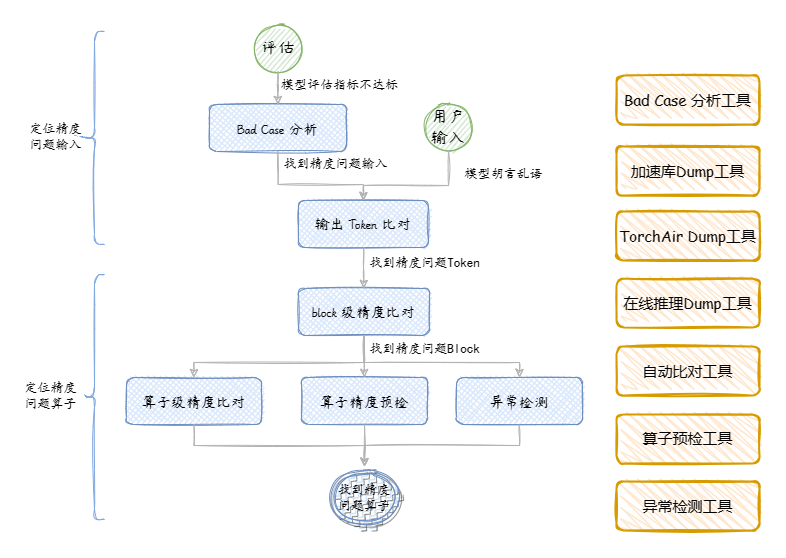

The diagram above was exported from draw.io. Its source (the exported page's mxGraphModel, read from the mxfile embedded in the PNG):
<mxGraphModel dx="730" dy="361" grid="0" gridSize="10" guides="1" tooltips="1" connect="1" arrows="1" fold="1" page="1" pageScale="1" pageWidth="827" pageHeight="1169" math="1" shadow="0">
  <root>
    <mxCell id="0" />
    <mxCell id="1" parent="0" />
    <mxCell id="4fSuhe-dtRnvGf-8dWa9-5" value="Bad Case 分析" style="rounded=1;whiteSpace=wrap;html=1;absoluteArcSize=1;arcSize=14;strokeWidth=1;sketch=1;fillColor=#dae8fc;strokeColor=#6c8ebf;fontFamily=杨任东竹石体;fontSource=%2Ffonts%2F%E6%9D%A8%E4%BB%BB%E4%B8%9C%E7%AB%B9%E7%9F%B3%E4%BD%93.ttf;fontSize=15;shadow=0;fillStyle=cross-hatch;spacing=5;" vertex="1" parent="1">
      <mxGeometry x="274" y="405" width="137" height="47" as="geometry" />
    </mxCell>
    <mxCell id="4fSuhe-dtRnvGf-8dWa9-6" value="&lt;span style=&quot;font-size: 17px&quot;&gt;评估&lt;/span&gt;" style="ellipse;whiteSpace=wrap;html=1;aspect=fixed;sketch=1;fontSize=17;fillColor=#d5e8d4;strokeColor=#82b366;fontFamily=杨任东竹石体;fontSource=%2Ffonts%2F%E6%9D%A8%E4%BB%BB%E4%B8%9C%E7%AB%B9%E7%9F%B3%E4%BD%93.ttf;shadow=0;" vertex="1" parent="1">
      <mxGeometry x="319.5" y="326" width="46" height="46" as="geometry" />
    </mxCell>
    <mxCell id="4fSuhe-dtRnvGf-8dWa9-7" value="&lt;span style=&quot;font-size: 17px&quot;&gt;用户输入&lt;/span&gt;" style="ellipse;whiteSpace=wrap;html=1;aspect=fixed;sketch=1;fontSize=17;fillColor=#d5e8d4;strokeColor=#82b366;fontFamily=杨任东竹石体;fontSource=%2Ffonts%2F%E6%9D%A8%E4%BB%BB%E4%B8%9C%E7%AB%B9%E7%9F%B3%E4%BD%93.ttf;shadow=0;" vertex="1" parent="1">
      <mxGeometry x="490" y="405" width="46" height="46" as="geometry" />
    </mxCell>
    <mxCell id="4fSuhe-dtRnvGf-8dWa9-8" value="输出 Token 比对" style="rounded=1;whiteSpace=wrap;html=1;absoluteArcSize=1;arcSize=14;strokeWidth=1;sketch=1;fillColor=#dae8fc;strokeColor=#6c8ebf;fontFamily=杨任东竹石体;fontSource=%2Ffonts%2F%E6%9D%A8%E4%BB%BB%E4%B8%9C%E7%AB%B9%E7%9F%B3%E4%BD%93.ttf;fontSize=15;shadow=0;fillStyle=cross-hatch;spacing=5;" vertex="1" parent="1">
      <mxGeometry x="363" y="501" width="130" height="47" as="geometry" />
    </mxCell>
    <mxCell id="4fSuhe-dtRnvGf-8dWa9-9" value="block 级精度比对" style="rounded=1;whiteSpace=wrap;html=1;absoluteArcSize=1;arcSize=14;strokeWidth=1;sketch=1;fillColor=#dae8fc;strokeColor=#6c8ebf;fontFamily=杨任东竹石体;fontSource=%2Ffonts%2F%E6%9D%A8%E4%BB%BB%E4%B8%9C%E7%AB%B9%E7%9F%B3%E4%BD%93.ttf;fontSize=15;shadow=0;fillStyle=cross-hatch;spacing=5;" vertex="1" parent="1">
      <mxGeometry x="363" y="589" width="131" height="47" as="geometry" />
    </mxCell>
    <mxCell id="4fSuhe-dtRnvGf-8dWa9-10" value="算子级精度比对" style="rounded=1;whiteSpace=wrap;html=1;absoluteArcSize=1;arcSize=14;strokeWidth=1;sketch=1;fillColor=#dae8fc;strokeColor=#6c8ebf;fontFamily=杨任东竹石体;fontSource=%2Ffonts%2F%E6%9D%A8%E4%BB%BB%E4%B8%9C%E7%AB%B9%E7%9F%B3%E4%BD%93.ttf;fontSize=15;shadow=0;fillStyle=cross-hatch;spacing=5;" vertex="1" parent="1">
      <mxGeometry x="191" y="678" width="135" height="47" as="geometry" />
    </mxCell>
    <mxCell id="4fSuhe-dtRnvGf-8dWa9-11" value="算子精度预检" style="rounded=1;whiteSpace=wrap;html=1;absoluteArcSize=1;arcSize=14;strokeWidth=1;sketch=1;fillColor=#dae8fc;strokeColor=#6c8ebf;fontFamily=杨任东竹石体;fontSource=%2Ffonts%2F%E6%9D%A8%E4%BB%BB%E4%B8%9C%E7%AB%B9%E7%9F%B3%E4%BD%93.ttf;fontSize=15;shadow=0;fillStyle=cross-hatch;spacing=5;" vertex="1" parent="1">
      <mxGeometry x="366" y="678" width="126" height="47" as="geometry" />
    </mxCell>
    <mxCell id="4fSuhe-dtRnvGf-8dWa9-12" value="找到精度问题算子" style="ellipse;shape=doubleEllipse;aspect=fixed;sketch=1;strokeColor=#6c8ebf;shadow=1;whiteSpace=wrap;fontSize=13;fillColor=#CCE5FF;fontFamily=楷体;fillStyle=zigzag-line;curveFitting=0.2;fillWeight=0;jiggle=1;" vertex="1" parent="1">
      <mxGeometry x="398" y="767" width="62" height="62" as="geometry" />
    </mxCell>
    <mxCell id="4fSuhe-dtRnvGf-8dWa9-13" style="edgeStyle=orthogonalEdgeStyle;rounded=0;sketch=1;orthogonalLoop=1;jettySize=auto;html=1;fillColor=#d5e8d4;strokeColor=#B3B3B3;exitX=0.5;exitY=1;exitDx=0;exitDy=0;" edge="1" parent="1" source="4fSuhe-dtRnvGf-8dWa9-6" target="4fSuhe-dtRnvGf-8dWa9-5">
      <mxGeometry relative="1" as="geometry">
        <mxPoint x="391" y="248" as="sourcePoint" />
        <mxPoint x="449" y="248.5" as="targetPoint" />
      </mxGeometry>
    </mxCell>
    <mxCell id="4fSuhe-dtRnvGf-8dWa9-14" style="edgeStyle=orthogonalEdgeStyle;rounded=0;sketch=1;orthogonalLoop=1;jettySize=auto;html=1;fillColor=#d5e8d4;strokeColor=#B3B3B3;exitX=0.5;exitY=1;exitDx=0;exitDy=0;entryX=0.5;entryY=0;entryDx=0;entryDy=0;" edge="1" parent="1" source="4fSuhe-dtRnvGf-8dWa9-5" target="4fSuhe-dtRnvGf-8dWa9-8">
      <mxGeometry relative="1" as="geometry">
        <mxPoint x="352.5" y="382" as="sourcePoint" />
        <mxPoint x="352.5" y="414" as="targetPoint" />
        <Array as="points">
          <mxPoint x="343" y="485" />
          <mxPoint x="428" y="485" />
        </Array>
      </mxGeometry>
    </mxCell>
    <mxCell id="4fSuhe-dtRnvGf-8dWa9-15" style="edgeStyle=orthogonalEdgeStyle;rounded=0;sketch=1;orthogonalLoop=1;jettySize=auto;html=1;fillColor=#d5e8d4;strokeColor=#B3B3B3;exitX=0.5;exitY=1;exitDx=0;exitDy=0;entryX=0.5;entryY=0;entryDx=0;entryDy=0;" edge="1" parent="1" source="4fSuhe-dtRnvGf-8dWa9-7" target="4fSuhe-dtRnvGf-8dWa9-8">
      <mxGeometry relative="1" as="geometry">
        <mxPoint x="352.5" y="461" as="sourcePoint" />
        <mxPoint x="445.5" y="501" as="targetPoint" />
        <Array as="points">
          <mxPoint x="513" y="486" />
          <mxPoint x="428" y="486" />
        </Array>
      </mxGeometry>
    </mxCell>
    <mxCell id="4fSuhe-dtRnvGf-8dWa9-22" value="模型胡言乱语" style="edgeLabel;html=1;align=center;verticalAlign=middle;resizable=0;points=[];fontFamily=楷体;fontSize=13;" vertex="1" connectable="0" parent="4fSuhe-dtRnvGf-8dWa9-15">
      <mxGeometry x="-0.4272" y="-1" relative="1" as="geometry">
        <mxPoint x="58" y="-11" as="offset" />
      </mxGeometry>
    </mxCell>
    <mxCell id="4fSuhe-dtRnvGf-8dWa9-16" style="edgeStyle=orthogonalEdgeStyle;rounded=0;sketch=1;orthogonalLoop=1;jettySize=auto;html=1;fillColor=#d5e8d4;strokeColor=#B3B3B3;exitX=0.5;exitY=1;exitDx=0;exitDy=0;" edge="1" parent="1" source="4fSuhe-dtRnvGf-8dWa9-8" target="4fSuhe-dtRnvGf-8dWa9-9">
      <mxGeometry relative="1" as="geometry">
        <mxPoint x="523" y="461" as="sourcePoint" />
        <mxPoint x="445.5" y="501" as="targetPoint" />
      </mxGeometry>
    </mxCell>
    <mxCell id="4fSuhe-dtRnvGf-8dWa9-17" style="edgeStyle=orthogonalEdgeStyle;rounded=0;sketch=1;orthogonalLoop=1;jettySize=auto;html=1;fillColor=#d5e8d4;strokeColor=#B3B3B3;exitX=0.5;exitY=1;exitDx=0;exitDy=0;entryX=0.5;entryY=0;entryDx=0;entryDy=0;" edge="1" parent="1" source="4fSuhe-dtRnvGf-8dWa9-9" target="4fSuhe-dtRnvGf-8dWa9-10">
      <mxGeometry relative="1" as="geometry">
        <mxPoint x="445.5" y="548" as="sourcePoint" />
        <mxPoint x="343.0000000000002" y="678" as="targetPoint" />
        <Array as="points">
          <mxPoint x="428" y="663" />
          <mxPoint x="259" y="663" />
        </Array>
      </mxGeometry>
    </mxCell>
    <mxCell id="4fSuhe-dtRnvGf-8dWa9-18" style="edgeStyle=orthogonalEdgeStyle;rounded=0;sketch=1;orthogonalLoop=1;jettySize=auto;html=1;fillColor=#d5e8d4;strokeColor=#B3B3B3;exitX=0.5;exitY=1;exitDx=0;exitDy=0;entryX=0.5;entryY=0;entryDx=0;entryDy=0;" edge="1" parent="1" source="4fSuhe-dtRnvGf-8dWa9-9" target="4fSuhe-dtRnvGf-8dWa9-11">
      <mxGeometry relative="1" as="geometry">
        <mxPoint x="445.5" y="632" as="sourcePoint" />
        <mxPoint x="513.0000000000002" y="678" as="targetPoint" />
        <Array as="points">
          <mxPoint x="428" y="662" />
          <mxPoint x="429" y="662" />
        </Array>
      </mxGeometry>
    </mxCell>
    <mxCell id="4fSuhe-dtRnvGf-8dWa9-19" style="edgeStyle=orthogonalEdgeStyle;rounded=0;sketch=1;orthogonalLoop=1;jettySize=auto;html=1;fillColor=#d5e8d4;strokeColor=#B3B3B3;exitX=0.5;exitY=1;exitDx=0;exitDy=0;" edge="1" parent="1" source="4fSuhe-dtRnvGf-8dWa9-10" target="4fSuhe-dtRnvGf-8dWa9-12">
      <mxGeometry relative="1" as="geometry">
        <mxPoint x="354.5" y="635.0000000000002" as="sourcePoint" />
        <mxPoint x="258.5" y="682" as="targetPoint" />
      </mxGeometry>
    </mxCell>
    <mxCell id="4fSuhe-dtRnvGf-8dWa9-20" style="edgeStyle=orthogonalEdgeStyle;rounded=0;sketch=1;orthogonalLoop=1;jettySize=auto;html=1;fillColor=#d5e8d4;strokeColor=#B3B3B3;exitX=0.5;exitY=1;exitDx=0;exitDy=0;entryX=0.5;entryY=0;entryDx=0;entryDy=0;" edge="1" parent="1" source="4fSuhe-dtRnvGf-8dWa9-11" target="4fSuhe-dtRnvGf-8dWa9-12">
      <mxGeometry relative="1" as="geometry">
        <mxPoint x="258.5" y="729" as="sourcePoint" />
        <mxPoint x="358.5" y="777" as="targetPoint" />
      </mxGeometry>
    </mxCell>
    <mxCell id="4fSuhe-dtRnvGf-8dWa9-23" value="找到精度问题输入" style="edgeLabel;html=1;align=center;verticalAlign=middle;resizable=0;points=[];fontFamily=楷体;fontSize=13;" vertex="1" connectable="0" parent="1">
      <mxGeometry x="399.99666666666724" y="464" as="geometry" />
    </mxCell>
    <mxCell id="4fSuhe-dtRnvGf-8dWa9-24" value="模型评估指标不达标" style="edgeLabel;html=1;align=center;verticalAlign=middle;resizable=0;points=[];fontFamily=楷体;fontSize=13;" vertex="1" connectable="0" parent="1">
      <mxGeometry x="419.99666666666724" y="477" as="geometry">
        <mxPoint x="-16" y="-92" as="offset" />
      </mxGeometry>
    </mxCell>
    <mxCell id="4fSuhe-dtRnvGf-8dWa9-25" value="找到精度问题Token" style="edgeLabel;html=1;align=center;verticalAlign=middle;resizable=0;points=[];fontFamily=楷体;fontSize=13;" vertex="1" connectable="0" parent="1">
      <mxGeometry x="604.9966666666671" y="475" as="geometry">
        <mxPoint x="-116" y="88" as="offset" />
      </mxGeometry>
    </mxCell>
    <mxCell id="4fSuhe-dtRnvGf-8dWa9-26" value="找到精度问题Block" style="edgeLabel;html=1;align=center;verticalAlign=middle;resizable=0;points=[];fontFamily=楷体;fontSize=13;" vertex="1" connectable="0" parent="1">
      <mxGeometry x="604.9966666666671" y="561" as="geometry">
        <mxPoint x="-116" y="88" as="offset" />
      </mxGeometry>
    </mxCell>
    <mxCell id="4fSuhe-dtRnvGf-8dWa9-27" value="" style="shape=curlyBracket;whiteSpace=wrap;html=1;rounded=1;shadow=0;glass=0;sketch=1;fillWeight=0;fillStyle=zigzag;curveFitting=0.3;fontFamily=楷体;fontSize=13;strokeColor=#7EA6E0;strokeWidth=1;fillColor=#CCE5FF;" vertex="1" parent="1">
      <mxGeometry x="149" y="332" width="20" height="213" as="geometry" />
    </mxCell>
    <mxCell id="4fSuhe-dtRnvGf-8dWa9-28" value="定位精度&lt;br&gt;问题输入" style="edgeLabel;html=1;align=center;verticalAlign=middle;resizable=0;points=[];fontFamily=楷体;fontSize=13;" vertex="1" connectable="0" parent="1">
      <mxGeometry x="106.99666666666724" y="438.5" as="geometry">
        <mxPoint x="13" y="-2" as="offset" />
      </mxGeometry>
    </mxCell>
    <mxCell id="4fSuhe-dtRnvGf-8dWa9-29" value="" style="shape=curlyBracket;whiteSpace=wrap;html=1;rounded=1;shadow=0;glass=0;sketch=1;fillWeight=0;fillStyle=zigzag;curveFitting=0.3;fontFamily=楷体;fontSize=13;strokeColor=#7EA6E0;strokeWidth=1;fillColor=#CCE5FF;" vertex="1" parent="1">
      <mxGeometry x="149" y="575" width="20" height="245" as="geometry" />
    </mxCell>
    <mxCell id="4fSuhe-dtRnvGf-8dWa9-30" value="定位精度&lt;br&gt;问题算子" style="edgeLabel;html=1;align=center;verticalAlign=middle;resizable=0;points=[];fontFamily=楷体;fontSize=13;" vertex="1" connectable="0" parent="1">
      <mxGeometry x="101.99666666666724" y="697.5" as="geometry">
        <mxPoint x="13" y="-2" as="offset" />
      </mxGeometry>
    </mxCell>
    <mxCell id="4fSuhe-dtRnvGf-8dWa9-31" value="异常检测" style="rounded=1;whiteSpace=wrap;html=1;absoluteArcSize=1;arcSize=14;strokeWidth=1;sketch=1;fillColor=#dae8fc;strokeColor=#6c8ebf;fontFamily=杨任东竹石体;fontSource=%2Ffonts%2F%E6%9D%A8%E4%BB%BB%E4%B8%9C%E7%AB%B9%E7%9F%B3%E4%BD%93.ttf;fontSize=15;shadow=0;fillStyle=cross-hatch;spacing=5;" vertex="1" parent="1">
      <mxGeometry x="521" y="678" width="126" height="47" as="geometry" />
    </mxCell>
    <mxCell id="4fSuhe-dtRnvGf-8dWa9-32" style="edgeStyle=orthogonalEdgeStyle;rounded=0;sketch=1;orthogonalLoop=1;jettySize=auto;html=1;fillColor=#d5e8d4;strokeColor=#B3B3B3;exitX=0.5;exitY=1;exitDx=0;exitDy=0;" edge="1" parent="1" source="4fSuhe-dtRnvGf-8dWa9-31" target="4fSuhe-dtRnvGf-8dWa9-12">
      <mxGeometry relative="1" as="geometry">
        <mxPoint x="439.0000000000002" y="735.0000000000002" as="sourcePoint" />
        <mxPoint x="350" y="766" as="targetPoint" />
      </mxGeometry>
    </mxCell>
    <mxCell id="4fSuhe-dtRnvGf-8dWa9-34" style="edgeStyle=orthogonalEdgeStyle;rounded=0;sketch=1;orthogonalLoop=1;jettySize=auto;html=1;fillColor=#d5e8d4;strokeColor=#B3B3B3;exitX=0.5;exitY=1;exitDx=0;exitDy=0;" edge="1" parent="1" source="4fSuhe-dtRnvGf-8dWa9-9" target="4fSuhe-dtRnvGf-8dWa9-31">
      <mxGeometry relative="1" as="geometry">
        <mxPoint x="438" y="644" as="sourcePoint" />
        <mxPoint x="268.5000000000001" y="688" as="targetPoint" />
        <Array as="points">
          <mxPoint x="429" y="644" />
          <mxPoint x="429" y="644" />
          <mxPoint x="429" y="663" />
          <mxPoint x="584" y="663" />
        </Array>
      </mxGeometry>
    </mxCell>
    <mxCell id="4fSuhe-dtRnvGf-8dWa9-37" value="&lt;font style=&quot;font-size: 15px&quot;&gt;Bad Case 分析工具&lt;/font&gt;" style="rounded=1;whiteSpace=wrap;html=1;strokeWidth=2;fillWeight=1;hachureGap=8;hachureAngle=45;fillColor=#ffe6cc;sketch=1;shadow=0;glass=0;fillStyle=zigzag;curveFitting=0.3;fontFamily=Comic Sans MS;fontSize=13;strokeColor=#d79b00;" vertex="1" parent="1">
      <mxGeometry x="681" y="376" width="143" height="49" as="geometry" />
    </mxCell>
    <mxCell id="4fSuhe-dtRnvGf-8dWa9-38" value="&lt;font style=&quot;font-size: 15px&quot;&gt;加速库Dump工具&lt;/font&gt;" style="rounded=1;whiteSpace=wrap;html=1;strokeWidth=2;fillWeight=1;hachureGap=8;hachureAngle=45;fillColor=#ffe6cc;sketch=1;shadow=0;glass=0;fillStyle=zigzag;curveFitting=0.3;fontFamily=Comic Sans MS;fontSize=13;strokeColor=#d79b00;" vertex="1" parent="1">
      <mxGeometry x="681" y="447" width="143" height="49" as="geometry" />
    </mxCell>
    <mxCell id="4fSuhe-dtRnvGf-8dWa9-39" value="&lt;font style=&quot;font-size: 15px&quot;&gt;在线推理Dump工具&lt;/font&gt;" style="rounded=1;whiteSpace=wrap;html=1;strokeWidth=2;fillWeight=1;hachureGap=8;hachureAngle=45;fillColor=#ffe6cc;sketch=1;shadow=0;glass=0;fillStyle=zigzag;curveFitting=0.3;fontFamily=Comic Sans MS;fontSize=13;strokeColor=#d79b00;" vertex="1" parent="1">
      <mxGeometry x="681" y="579" width="143" height="49" as="geometry" />
    </mxCell>
    <mxCell id="4fSuhe-dtRnvGf-8dWa9-40" value="&lt;span style=&quot;font-size: 15px&quot;&gt;自动比对工具&lt;/span&gt;" style="rounded=1;whiteSpace=wrap;html=1;strokeWidth=2;fillWeight=1;hachureGap=8;hachureAngle=45;fillColor=#ffe6cc;sketch=1;shadow=0;glass=0;fillStyle=zigzag;curveFitting=0.3;fontFamily=Comic Sans MS;fontSize=13;strokeColor=#d79b00;" vertex="1" parent="1">
      <mxGeometry x="681" y="647" width="143" height="49" as="geometry" />
    </mxCell>
    <mxCell id="4fSuhe-dtRnvGf-8dWa9-41" value="&lt;span style=&quot;font-size: 15px&quot;&gt;算子预检工具&lt;/span&gt;" style="rounded=1;whiteSpace=wrap;html=1;strokeWidth=2;fillWeight=1;hachureGap=8;hachureAngle=45;fillColor=#ffe6cc;sketch=1;shadow=0;glass=0;fillStyle=zigzag;curveFitting=0.3;fontFamily=Comic Sans MS;fontSize=13;strokeColor=#d79b00;" vertex="1" parent="1">
      <mxGeometry x="681" y="715" width="143" height="49" as="geometry" />
    </mxCell>
    <mxCell id="4fSuhe-dtRnvGf-8dWa9-42" value="&lt;span style=&quot;font-size: 15px&quot;&gt;异常检测工具&lt;/span&gt;" style="rounded=1;whiteSpace=wrap;html=1;strokeWidth=2;fillWeight=1;hachureGap=8;hachureAngle=45;fillColor=#ffe6cc;sketch=1;shadow=0;glass=0;fillStyle=zigzag;curveFitting=0.3;fontFamily=Comic Sans MS;fontSize=13;strokeColor=#d79b00;" vertex="1" parent="1">
      <mxGeometry x="681" y="782" width="143" height="49" as="geometry" />
    </mxCell>
    <mxCell id="4fSuhe-dtRnvGf-8dWa9-43" value="&lt;font style=&quot;font-size: 15px&quot;&gt;TorchAir Dump工具&lt;/font&gt;" style="rounded=1;whiteSpace=wrap;html=1;strokeWidth=2;fillWeight=1;hachureGap=8;hachureAngle=45;fillColor=#ffe6cc;sketch=1;shadow=0;glass=0;fillStyle=zigzag;curveFitting=0.3;fontFamily=Comic Sans MS;fontSize=13;strokeColor=#d79b00;" vertex="1" parent="1">
      <mxGeometry x="681" y="512" width="143" height="49" as="geometry" />
    </mxCell>
  </root>
</mxGraphModel>